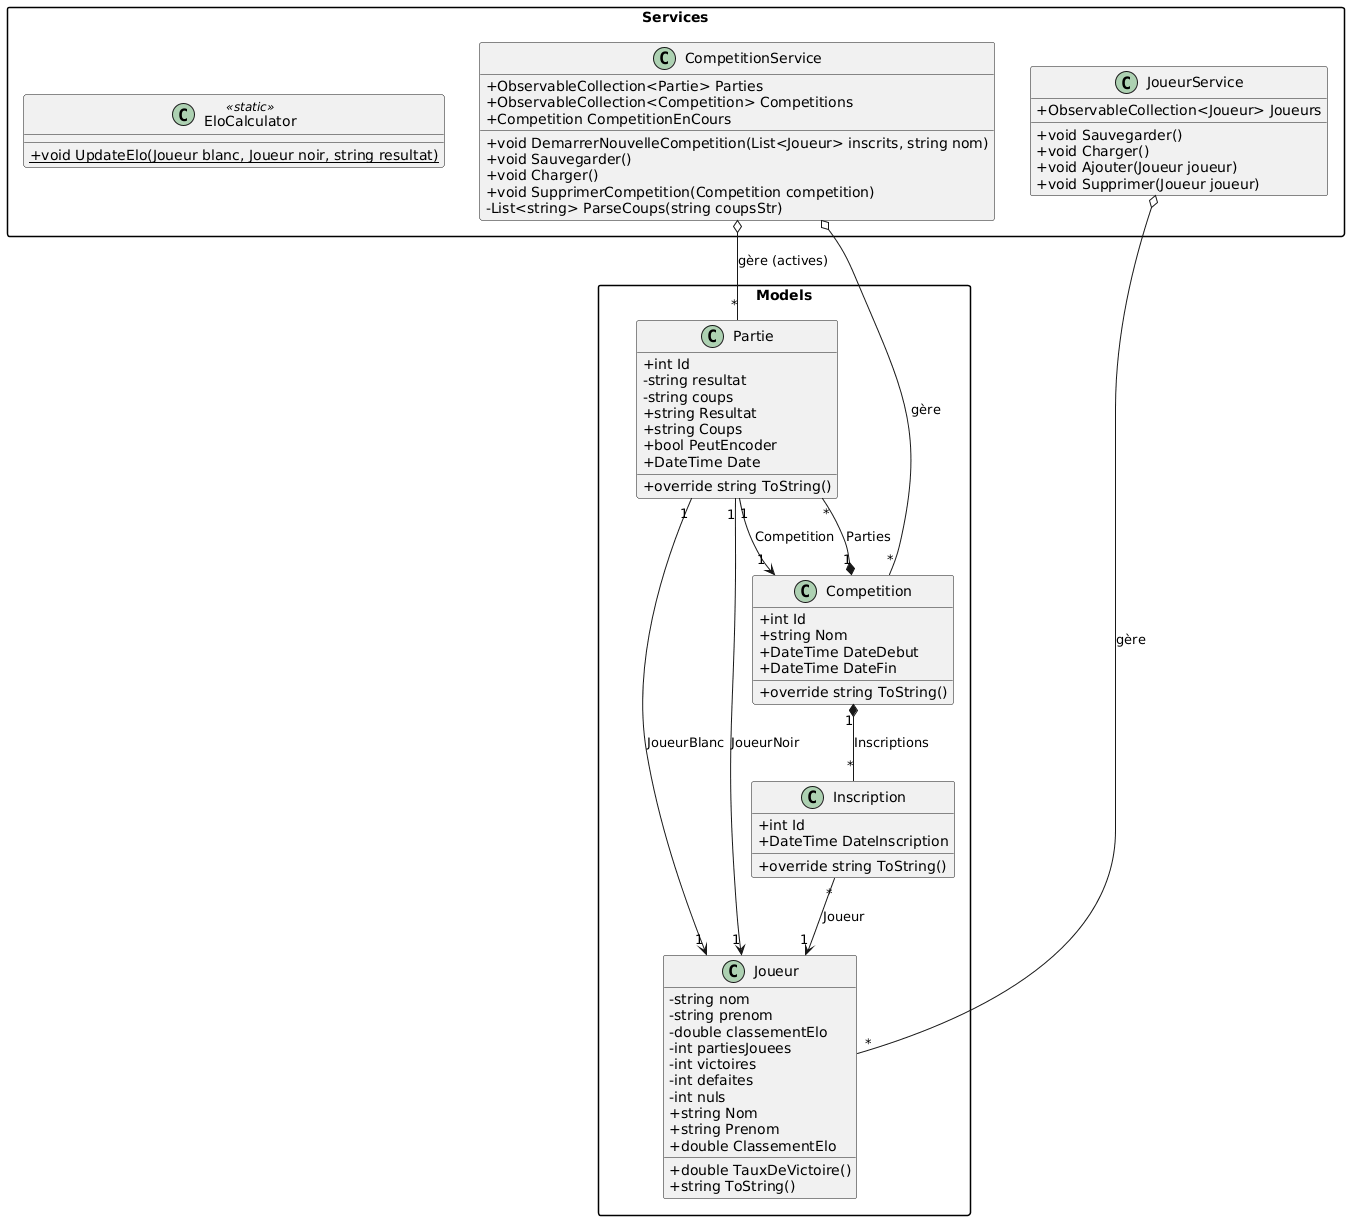

The diagram above was rendered by PlantUML. Its source (embedded in the PNG):
@startuml
' Configuration du style
skinparam classAttributeIconSize 0
skinparam packageStyle rectangle

package "Models" {
    class Joueur {
        - string nom
        - string prenom
        - double classementElo
        - int partiesJouees
        - int victoires
        - int defaites
        - int nuls
        + string Nom
        + string Prenom
        + double ClassementElo
        + double TauxDeVictoire()
        + string ToString()
    }

    class Partie {
        + int Id
        - string resultat
        - string coups
        + string Resultat
        + string Coups
        + bool PeutEncoder
        + DateTime Date
        + override string ToString()
    }

    class Competition {
        + int Id
        + string Nom
        + DateTime DateDebut
        + DateTime DateFin
        + override string ToString()
    }

    class Inscription {
        + int Id
        + DateTime DateInscription
        + override string ToString()
    }
}

package "Services" {
    class JoueurService {
        + ObservableCollection<Joueur> Joueurs
        + void Sauvegarder()
        + void Charger()
        + void Ajouter(Joueur joueur)
        + void Supprimer(Joueur joueur)
    }

    class CompetitionService {
        + ObservableCollection<Partie> Parties
        + ObservableCollection<Competition> Competitions
        + Competition CompetitionEnCours
        + void DemarrerNouvelleCompetition(List<Joueur> inscrits, string nom)
        + void Sauvegarder()
        + void Charger()
        + void SupprimerCompetition(Competition competition)
        - List<string> ParseCoups(string coupsStr)
    }

    class EloCalculator <<static>> {
        + {static} void UpdateElo(Joueur blanc, Joueur noir, string resultat)
    }
}

' Relations entre Models
Partie "1" --> "1" Joueur : JoueurBlanc
Partie "1" --> "1" Joueur : JoueurNoir
Partie "1" --> "1" Competition : Competition
Competition "1" *-- "*" Partie : Parties
Competition "1" *-- "*" Inscription : Inscriptions
Inscription "*" --> "1" Joueur : Joueur

' Relations Services -> Models
JoueurService o-- "*" Joueur : gère
CompetitionService o-- "*" Competition : gère
CompetitionService o-- "*" Partie : gère (actives)
@enduml